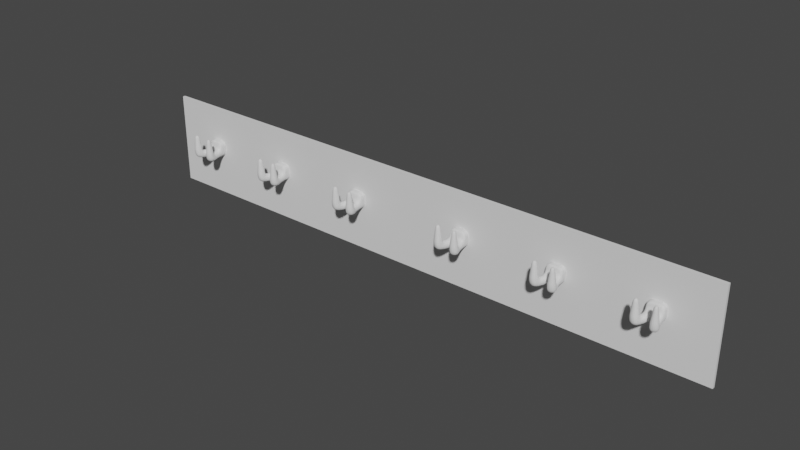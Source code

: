 # Source: hanger_board.blend  (saved by Blender 2.82.7; exported with 4.5.12 LTS)
import bpy
from mathutils import Matrix  # noqa: F401  (used for matrix-valued properties, if any)

bpy.ops.wm.read_factory_settings(use_empty=True)
scene = bpy.context.scene
scene.name = 'Scene'

# ---- world
world_world = bpy.data.worlds.new('World'); scene.world = world_world
world_world.use_nodes = True; world_world.node_tree.nodes.clear()
_N = world_world.node_tree.nodes; _L = world_world.node_tree.links
n0 = _N.new('ShaderNodeOutputWorld'); n0.name = 'World Output'; n0.location = (300, 300)
n1 = _N.new('ShaderNodeBackground'); n1.name = 'Background'; n1.location = (10, 300)
n1.inputs[0].default_value = (0.05088, 0.05088, 0.05088, 1.0)
_L.new(n1.outputs[0], n0.inputs[0])
n0.is_active_output = True
world_world.color = (0.05088, 0.05088, 0.05088)
world_world.use_sun_shadow = False
world_world.sun_shadow_jitter_overblur = 0.0

# ---- meshes
me_plane = bpy.data.meshes.new('Plane')
me_plane.from_pydata([(-0.75, -0.07979, -3.069e-09), (0.75, -0.07979, -3.069e-09), (-0.75, 0.15, 0.0), (0.75, 0.15, 0.0), (-0.75, -0.07979, 0.007156), (0.75, -0.07979, 0.007156), (-0.75, 0.15, 0.007156), (0.75, 0.15, 0.007156)], [], [(0, 2, 3, 1), (4, 5, 7, 6), (3, 2, 6, 7), (0, 1, 5, 4), (1, 3, 7, 5), (2, 0, 4, 6)])
_uv = me_plane.uv_layers.new(name='UVMap')
_uv.uv.foreach_set('vector', [0.0, 0.0, 0.0, 1.0, 1.0, 1.0, 1.0, 0.0, 0.0, 0.0, 1.0, 0.0, 1.0, 1.0, 0.0, 1.0, 1.0, 1.0, 0.0, 1.0, 0.0, 1.0, 1.0, 1.0, 0.0, 0.0, 1.0, 0.0, 1.0, 0.0, 0.0, 0.0, 1.0, 0.0, 1.0, 1.0, 1.0, 1.0, 1.0, 0.0, 0.0, 1.0, 0.0, 0.0, 0.0, 0.0, 0.0, 1.0])
me_plane.use_remesh_fix_poles = True
me_plane.use_remesh_preserve_attributes = False
me_plane.use_mirror_vertex_groups = False
me_plane.update()
me_cube_002 = bpy.data.meshes.new('Cube.002')
me_cube_002.from_pydata([(0.015, -0.015, -0.015), (0.015, -0.015, 0.015), (0.015, -0.0002016, -0.015), (0.015, -0.0002016, 0.015), (0.0, -0.0002016, -0.015), (0.0, -0.0002016, 0.015), (0.0, -0.015, -0.015), (0.0, -0.015, 0.015), (0.015, -0.0002016, 0.0), (0.015, -0.015, 0.0), (0.0, -0.015, 0.0), (0.0, -0.0002016, 0.0), (0.02085, -0.03286, -0.015), (0.00639, -0.03684, -0.015), (0.02085, -0.03286, 0.0), (0.00639, -0.03684, 0.0), (0.0244, -0.04576, -0.01192), (0.009939, -0.04974, -0.01192), (0.025, -0.04794, 0.0008217), (0.01054, -0.05192, 0.0008217), (0.01808, -0.03862, 0.03193), (0.01171, -0.04037, 0.03193), (0.0201, -0.04595, 0.03193), (0.01373, -0.0477, 0.03193), (0.015, -0.009122, -0.015), (0.015, -0.009122, 0.015), (0.0, -0.009122, 0.015), (0.0, -0.009122, -0.015), (0.015, -0.009122, 0.0), (0.015, -0.002026, -0.015), (0.015, -0.002026, 0.015), (0.0, -0.002026, 0.015), (0.0, -0.002026, -0.015), (0.015, -0.002026, 0.0), (0.01787, -0.02805, 0.0), (0.01787, -0.02805, -0.015), (0.002873, -0.02805, -0.015), (0.002873, -0.02805, 0.0), (0.007166, -0.03731, 0.00578), (0.02043, -0.03366, 0.00578), (0.01104, -0.05139, 0.006402), (0.0243, -0.04774, 0.006402), (0.009761, -0.03901, 0.02072), (0.0126, -0.04932, 0.02093), (0.01907, -0.03645, 0.02072), (0.0219, -0.04676, 0.02093)], [], [(11, 5, 3, 8), (28, 25, 1, 9), (27, 24, 0, 6), (25, 26, 7, 1), (9, 1, 7, 10), (35, 34, 14, 12), (24, 28, 9, 0), (4, 11, 8, 2), (44, 42, 21, 20), (37, 36, 13, 15), (34, 37, 15, 14), (36, 35, 12, 13), (16, 18, 19, 17), (13, 12, 16, 17), (15, 13, 17, 19), (12, 14, 18, 16), (20, 21, 23, 22), (42, 43, 23, 21), (45, 44, 20, 22), (43, 45, 22, 23), (29, 33, 28, 24), (30, 31, 26, 25), (32, 29, 24, 27), (33, 30, 25, 28), (8, 3, 30, 33), (4, 2, 29, 32), (3, 5, 31, 30), (2, 8, 33, 29), (6, 0, 35, 36), (9, 10, 37, 34), (10, 6, 36, 37), (0, 9, 34, 35), (19, 18, 41, 40), (18, 14, 39, 41), (15, 19, 40, 38), (14, 15, 38, 39), (40, 41, 45, 43), (41, 39, 44, 45), (38, 40, 43, 42), (39, 38, 42, 44)])
_uv = me_cube_002.uv_layers.new(name='UVMap')
_uv.uv.foreach_set('vector', [0.5, 0.375, 0.625, 0.375, 0.625, 0.5, 0.5, 0.5, 0.5, 0.701, 0.625, 0.701, 0.625, 0.75, 0.5, 0.75, 0.25, 0.701, 0.375, 0.701, 0.375, 0.75, 0.25, 0.75, 0.625, 0.701, 0.75, 0.701, 0.75, 0.75, 0.625, 0.75, 0.5, 0.75, 0.625, 0.75, 0.625, 0.875, 0.5, 0.875, 0.375, 0.75, 0.5, 0.75, 0.5, 0.75, 0.375, 0.75, 0.375, 0.701, 0.5, 0.701, 0.5, 0.75, 0.375, 0.75, 0.375, 0.375, 0.5, 0.375, 0.5, 0.5, 0.375, 0.5, 0.5, 0.75, 0.5, 0.875, 0.5, 0.875, 0.5, 0.75, 0.5, 0.875, 0.375, 0.875, 0.375, 0.875, 0.5, 0.875, 0.5, 0.75, 0.5, 0.875, 0.5, 0.875, 0.5, 0.75, 0.25, 0.75, 0.375, 0.75, 0.375, 0.75, 0.25, 0.75, 0.375, 0.75, 0.5, 0.75, 0.5, 0.875, 0.375, 0.875, 0.25, 0.75, 0.375, 0.75, 0.375, 0.75, 0.25, 0.75, 0.5, 0.875, 0.375, 0.875, 0.375, 0.875, 0.5, 0.875, 0.375, 0.75, 0.5, 0.75, 0.5, 0.75, 0.375, 0.75, 0.5, 0.75, 0.5, 0.875, 0.5, 0.875, 0.5, 0.75, 0.5, 0.875, 0.5, 0.875, 0.5, 0.875, 0.5, 0.875, 0.5, 0.75, 0.5, 0.75, 0.5, 0.75, 0.5, 0.75, 0.5, 0.875, 0.5, 0.75, 0.5, 0.75, 0.5, 0.875, 0.375, 0.5411, 0.5, 0.5411, 0.5, 0.701, 0.375, 0.701, 0.625, 0.5411, 0.75, 0.5411, 0.75, 0.701, 0.625, 0.701, 0.25, 0.5411, 0.375, 0.5411, 0.375, 0.701, 0.25, 0.701, 0.5, 0.5411, 0.625, 0.5411, 0.625, 0.701, 0.5, 0.701, 0.5, 0.5, 0.625, 0.5, 0.625, 0.5411, 0.5, 0.5411, 0.25, 0.5, 0.375, 0.5, 0.375, 0.5411, 0.25, 0.5411, 0.625, 0.5, 0.75, 0.5, 0.75, 0.5411, 0.625, 0.5411, 0.375, 0.5, 0.5, 0.5, 0.5, 0.5411, 0.375, 0.5411, 0.25, 0.75, 0.375, 0.75, 0.375, 0.75, 0.25, 0.75, 0.5, 0.75, 0.5, 0.875, 0.5, 0.875, 0.5, 0.75, 0.5, 0.875, 0.375, 0.875, 0.375, 0.875, 0.5, 0.875, 0.375, 0.75, 0.5, 0.75, 0.5, 0.75, 0.375, 0.75, 0.5, 0.875, 0.5, 0.75, 0.5, 0.75, 0.5, 0.875, 0.5, 0.75, 0.5, 0.75, 0.5, 0.75, 0.5, 0.75, 0.5, 0.875, 0.5, 0.875, 0.5, 0.875, 0.5, 0.875, 0.5, 0.75, 0.5, 0.875, 0.5, 0.875, 0.5, 0.75, 0.5, 0.875, 0.5, 0.75, 0.5, 0.75, 0.5, 0.875, 0.5, 0.75, 0.5, 0.75, 0.5, 0.75, 0.5, 0.75, 0.5, 0.875, 0.5, 0.875, 0.5, 0.875, 0.5, 0.875, 0.5, 0.75, 0.5, 0.875, 0.5, 0.875, 0.5, 0.75])
me_cube_002.use_remesh_fix_poles = True
me_cube_002.use_remesh_preserve_attributes = False
me_cube_002.use_mirror_vertex_groups = False
me_cube_002.update()
me_cube_005 = bpy.data.meshes.new('Cube.005')
me_cube_005.from_pydata([(0.015, -0.015, -0.015), (0.015, -0.015, 0.015), (0.015, -0.0002016, -0.015), (0.015, -0.0002016, 0.015), (0.0, -0.0002016, -0.015), (0.0, -0.0002016, 0.015), (0.0, -0.015, -0.015), (0.0, -0.015, 0.015), (0.015, -0.0002016, 0.0), (0.015, -0.015, 0.0), (0.0, -0.015, 0.0), (0.0, -0.0002016, 0.0), (0.02085, -0.03286, -0.015), (0.00639, -0.03684, -0.015), (0.02085, -0.03286, 0.0), (0.00639, -0.03684, 0.0), (0.0244, -0.04576, -0.01192), (0.009939, -0.04974, -0.01192), (0.025, -0.04794, 0.0008217), (0.01054, -0.05192, 0.0008217), (0.01808, -0.03862, 0.03193), (0.01171, -0.04037, 0.03193), (0.0201, -0.04595, 0.03193), (0.01373, -0.0477, 0.03193), (0.015, -0.009122, -0.015), (0.015, -0.009122, 0.015), (0.0, -0.009122, 0.015), (0.0, -0.009122, -0.015), (0.015, -0.009122, 0.0), (0.015, -0.002026, -0.015), (0.015, -0.002026, 0.015), (0.0, -0.002026, 0.015), (0.0, -0.002026, -0.015), (0.015, -0.002026, 0.0), (0.01787, -0.02805, 0.0), (0.01787, -0.02805, -0.015), (0.002873, -0.02805, -0.015), (0.002873, -0.02805, 0.0), (0.007166, -0.03731, 0.00578), (0.02043, -0.03366, 0.00578), (0.01104, -0.05139, 0.006402), (0.0243, -0.04774, 0.006402), (0.009761, -0.03901, 0.02072), (0.0126, -0.04932, 0.02093), (0.01907, -0.03645, 0.02072), (0.0219, -0.04676, 0.02093)], [], [(11, 5, 3, 8), (28, 25, 1, 9), (27, 24, 0, 6), (25, 26, 7, 1), (9, 1, 7, 10), (35, 34, 14, 12), (24, 28, 9, 0), (4, 11, 8, 2), (44, 42, 21, 20), (37, 36, 13, 15), (34, 37, 15, 14), (36, 35, 12, 13), (16, 18, 19, 17), (13, 12, 16, 17), (15, 13, 17, 19), (12, 14, 18, 16), (20, 21, 23, 22), (42, 43, 23, 21), (45, 44, 20, 22), (43, 45, 22, 23), (29, 33, 28, 24), (30, 31, 26, 25), (32, 29, 24, 27), (33, 30, 25, 28), (8, 3, 30, 33), (4, 2, 29, 32), (3, 5, 31, 30), (2, 8, 33, 29), (6, 0, 35, 36), (9, 10, 37, 34), (10, 6, 36, 37), (0, 9, 34, 35), (19, 18, 41, 40), (18, 14, 39, 41), (15, 19, 40, 38), (14, 15, 38, 39), (40, 41, 45, 43), (41, 39, 44, 45), (38, 40, 43, 42), (39, 38, 42, 44)])
_uv = me_cube_005.uv_layers.new(name='UVMap')
_uv.uv.foreach_set('vector', [0.5, 0.375, 0.625, 0.375, 0.625, 0.5, 0.5, 0.5, 0.5, 0.701, 0.625, 0.701, 0.625, 0.75, 0.5, 0.75, 0.25, 0.701, 0.375, 0.701, 0.375, 0.75, 0.25, 0.75, 0.625, 0.701, 0.75, 0.701, 0.75, 0.75, 0.625, 0.75, 0.5, 0.75, 0.625, 0.75, 0.625, 0.875, 0.5, 0.875, 0.375, 0.75, 0.5, 0.75, 0.5, 0.75, 0.375, 0.75, 0.375, 0.701, 0.5, 0.701, 0.5, 0.75, 0.375, 0.75, 0.375, 0.375, 0.5, 0.375, 0.5, 0.5, 0.375, 0.5, 0.5, 0.75, 0.5, 0.875, 0.5, 0.875, 0.5, 0.75, 0.5, 0.875, 0.375, 0.875, 0.375, 0.875, 0.5, 0.875, 0.5, 0.75, 0.5, 0.875, 0.5, 0.875, 0.5, 0.75, 0.25, 0.75, 0.375, 0.75, 0.375, 0.75, 0.25, 0.75, 0.375, 0.75, 0.5, 0.75, 0.5, 0.875, 0.375, 0.875, 0.25, 0.75, 0.375, 0.75, 0.375, 0.75, 0.25, 0.75, 0.5, 0.875, 0.375, 0.875, 0.375, 0.875, 0.5, 0.875, 0.375, 0.75, 0.5, 0.75, 0.5, 0.75, 0.375, 0.75, 0.5, 0.75, 0.5, 0.875, 0.5, 0.875, 0.5, 0.75, 0.5, 0.875, 0.5, 0.875, 0.5, 0.875, 0.5, 0.875, 0.5, 0.75, 0.5, 0.75, 0.5, 0.75, 0.5, 0.75, 0.5, 0.875, 0.5, 0.75, 0.5, 0.75, 0.5, 0.875, 0.375, 0.5411, 0.5, 0.5411, 0.5, 0.701, 0.375, 0.701, 0.625, 0.5411, 0.75, 0.5411, 0.75, 0.701, 0.625, 0.701, 0.25, 0.5411, 0.375, 0.5411, 0.375, 0.701, 0.25, 0.701, 0.5, 0.5411, 0.625, 0.5411, 0.625, 0.701, 0.5, 0.701, 0.5, 0.5, 0.625, 0.5, 0.625, 0.5411, 0.5, 0.5411, 0.25, 0.5, 0.375, 0.5, 0.375, 0.5411, 0.25, 0.5411, 0.625, 0.5, 0.75, 0.5, 0.75, 0.5411, 0.625, 0.5411, 0.375, 0.5, 0.5, 0.5, 0.5, 0.5411, 0.375, 0.5411, 0.25, 0.75, 0.375, 0.75, 0.375, 0.75, 0.25, 0.75, 0.5, 0.75, 0.5, 0.875, 0.5, 0.875, 0.5, 0.75, 0.5, 0.875, 0.375, 0.875, 0.375, 0.875, 0.5, 0.875, 0.375, 0.75, 0.5, 0.75, 0.5, 0.75, 0.375, 0.75, 0.5, 0.875, 0.5, 0.75, 0.5, 0.75, 0.5, 0.875, 0.5, 0.75, 0.5, 0.75, 0.5, 0.75, 0.5, 0.75, 0.5, 0.875, 0.5, 0.875, 0.5, 0.875, 0.5, 0.875, 0.5, 0.75, 0.5, 0.875, 0.5, 0.875, 0.5, 0.75, 0.5, 0.875, 0.5, 0.75, 0.5, 0.75, 0.5, 0.875, 0.5, 0.75, 0.5, 0.75, 0.5, 0.75, 0.5, 0.75, 0.5, 0.875, 0.5, 0.875, 0.5, 0.875, 0.5, 0.875, 0.5, 0.75, 0.5, 0.875, 0.5, 0.875, 0.5, 0.75])
me_cube_005.use_remesh_fix_poles = True
me_cube_005.use_remesh_preserve_attributes = False
me_cube_005.use_mirror_vertex_groups = False
me_cube_005.update()
me_cube_006 = bpy.data.meshes.new('Cube.006')
me_cube_006.from_pydata([(0.015, -0.015, -0.015), (0.015, -0.015, 0.015), (0.015, -0.0002016, -0.015), (0.015, -0.0002016, 0.015), (0.0, -0.0002016, -0.015), (0.0, -0.0002016, 0.015), (0.0, -0.015, -0.015), (0.0, -0.015, 0.015), (0.015, -0.0002016, 0.0), (0.015, -0.015, 0.0), (0.0, -0.015, 0.0), (0.0, -0.0002016, 0.0), (0.02085, -0.03286, -0.015), (0.00639, -0.03684, -0.015), (0.02085, -0.03286, 0.0), (0.00639, -0.03684, 0.0), (0.0244, -0.04576, -0.01192), (0.009939, -0.04974, -0.01192), (0.025, -0.04794, 0.0008217), (0.01054, -0.05192, 0.0008217), (0.01808, -0.03862, 0.03193), (0.01171, -0.04037, 0.03193), (0.0201, -0.04595, 0.03193), (0.01373, -0.0477, 0.03193), (0.015, -0.009122, -0.015), (0.015, -0.009122, 0.015), (0.0, -0.009122, 0.015), (0.0, -0.009122, -0.015), (0.015, -0.009122, 0.0), (0.015, -0.002026, -0.015), (0.015, -0.002026, 0.015), (0.0, -0.002026, 0.015), (0.0, -0.002026, -0.015), (0.015, -0.002026, 0.0), (0.01787, -0.02805, 0.0), (0.01787, -0.02805, -0.015), (0.002873, -0.02805, -0.015), (0.002873, -0.02805, 0.0), (0.007166, -0.03731, 0.00578), (0.02043, -0.03366, 0.00578), (0.01104, -0.05139, 0.006402), (0.0243, -0.04774, 0.006402), (0.009761, -0.03901, 0.02072), (0.0126, -0.04932, 0.02093), (0.01907, -0.03645, 0.02072), (0.0219, -0.04676, 0.02093)], [], [(11, 5, 3, 8), (28, 25, 1, 9), (27, 24, 0, 6), (25, 26, 7, 1), (9, 1, 7, 10), (35, 34, 14, 12), (24, 28, 9, 0), (4, 11, 8, 2), (44, 42, 21, 20), (37, 36, 13, 15), (34, 37, 15, 14), (36, 35, 12, 13), (16, 18, 19, 17), (13, 12, 16, 17), (15, 13, 17, 19), (12, 14, 18, 16), (20, 21, 23, 22), (42, 43, 23, 21), (45, 44, 20, 22), (43, 45, 22, 23), (29, 33, 28, 24), (30, 31, 26, 25), (32, 29, 24, 27), (33, 30, 25, 28), (8, 3, 30, 33), (4, 2, 29, 32), (3, 5, 31, 30), (2, 8, 33, 29), (6, 0, 35, 36), (9, 10, 37, 34), (10, 6, 36, 37), (0, 9, 34, 35), (19, 18, 41, 40), (18, 14, 39, 41), (15, 19, 40, 38), (14, 15, 38, 39), (40, 41, 45, 43), (41, 39, 44, 45), (38, 40, 43, 42), (39, 38, 42, 44)])
_uv = me_cube_006.uv_layers.new(name='UVMap')
_uv.uv.foreach_set('vector', [0.5, 0.375, 0.625, 0.375, 0.625, 0.5, 0.5, 0.5, 0.5, 0.701, 0.625, 0.701, 0.625, 0.75, 0.5, 0.75, 0.25, 0.701, 0.375, 0.701, 0.375, 0.75, 0.25, 0.75, 0.625, 0.701, 0.75, 0.701, 0.75, 0.75, 0.625, 0.75, 0.5, 0.75, 0.625, 0.75, 0.625, 0.875, 0.5, 0.875, 0.375, 0.75, 0.5, 0.75, 0.5, 0.75, 0.375, 0.75, 0.375, 0.701, 0.5, 0.701, 0.5, 0.75, 0.375, 0.75, 0.375, 0.375, 0.5, 0.375, 0.5, 0.5, 0.375, 0.5, 0.5, 0.75, 0.5, 0.875, 0.5, 0.875, 0.5, 0.75, 0.5, 0.875, 0.375, 0.875, 0.375, 0.875, 0.5, 0.875, 0.5, 0.75, 0.5, 0.875, 0.5, 0.875, 0.5, 0.75, 0.25, 0.75, 0.375, 0.75, 0.375, 0.75, 0.25, 0.75, 0.375, 0.75, 0.5, 0.75, 0.5, 0.875, 0.375, 0.875, 0.25, 0.75, 0.375, 0.75, 0.375, 0.75, 0.25, 0.75, 0.5, 0.875, 0.375, 0.875, 0.375, 0.875, 0.5, 0.875, 0.375, 0.75, 0.5, 0.75, 0.5, 0.75, 0.375, 0.75, 0.5, 0.75, 0.5, 0.875, 0.5, 0.875, 0.5, 0.75, 0.5, 0.875, 0.5, 0.875, 0.5, 0.875, 0.5, 0.875, 0.5, 0.75, 0.5, 0.75, 0.5, 0.75, 0.5, 0.75, 0.5, 0.875, 0.5, 0.75, 0.5, 0.75, 0.5, 0.875, 0.375, 0.5411, 0.5, 0.5411, 0.5, 0.701, 0.375, 0.701, 0.625, 0.5411, 0.75, 0.5411, 0.75, 0.701, 0.625, 0.701, 0.25, 0.5411, 0.375, 0.5411, 0.375, 0.701, 0.25, 0.701, 0.5, 0.5411, 0.625, 0.5411, 0.625, 0.701, 0.5, 0.701, 0.5, 0.5, 0.625, 0.5, 0.625, 0.5411, 0.5, 0.5411, 0.25, 0.5, 0.375, 0.5, 0.375, 0.5411, 0.25, 0.5411, 0.625, 0.5, 0.75, 0.5, 0.75, 0.5411, 0.625, 0.5411, 0.375, 0.5, 0.5, 0.5, 0.5, 0.5411, 0.375, 0.5411, 0.25, 0.75, 0.375, 0.75, 0.375, 0.75, 0.25, 0.75, 0.5, 0.75, 0.5, 0.875, 0.5, 0.875, 0.5, 0.75, 0.5, 0.875, 0.375, 0.875, 0.375, 0.875, 0.5, 0.875, 0.375, 0.75, 0.5, 0.75, 0.5, 0.75, 0.375, 0.75, 0.5, 0.875, 0.5, 0.75, 0.5, 0.75, 0.5, 0.875, 0.5, 0.75, 0.5, 0.75, 0.5, 0.75, 0.5, 0.75, 0.5, 0.875, 0.5, 0.875, 0.5, 0.875, 0.5, 0.875, 0.5, 0.75, 0.5, 0.875, 0.5, 0.875, 0.5, 0.75, 0.5, 0.875, 0.5, 0.75, 0.5, 0.75, 0.5, 0.875, 0.5, 0.75, 0.5, 0.75, 0.5, 0.75, 0.5, 0.75, 0.5, 0.875, 0.5, 0.875, 0.5, 0.875, 0.5, 0.875, 0.5, 0.75, 0.5, 0.875, 0.5, 0.875, 0.5, 0.75])
me_cube_006.use_remesh_fix_poles = True
me_cube_006.use_remesh_preserve_attributes = False
me_cube_006.use_mirror_vertex_groups = False
me_cube_006.update()

# ---- objects
ob_board = bpy.data.objects.new('Board', me_plane)
ob_hanger = bpy.data.objects.new('hanger', me_cube_002)
ob_hanger_001 = bpy.data.objects.new('hanger.001', me_cube_005)
ob_hanger_002 = bpy.data.objects.new('hanger.002', me_cube_006)

# ---- transforms, parenting, visibility, modifiers, constraints
ob_board.location = (0.0, 0.0, 0.0)
ob_board.rotation_euler = (1.571, 2.22e-16, 2.22e-16)
ob_board.lineart.crease_threshold = 0.0
ob_hanger.parent = ob_board
ob_hanger.matrix_parent_inverse = Matrix(((1.0, 2.22e-16, -2.22e-16, -0.0), (2.22e-16, -4.371e-08, 1.0, -0.0), (2.22e-16, -1.0, -4.371e-08, 0.0), (-0.0, 0.0, -0.0, 1.0)))
ob_hanger.location = (-0.1481, -0.003213, 0.04558)
ob_hanger.scale = (1.351, 1.351, 1.351)
ob_hanger.lineart.crease_threshold = 0.0
_m = ob_hanger.modifiers.new('Mirror', 'MIRROR')
_m = ob_hanger.modifiers.new('Subdivision', 'SUBSURF')
_m.uv_smooth = 'PRESERVE_CORNERS'
_m.show_only_control_edges = False
_m = ob_hanger.modifiers.new('Mirror.001', 'MIRROR')
_m.mirror_object = ob_board
ob_hanger_001.parent = ob_board
ob_hanger_001.matrix_parent_inverse = Matrix(((1.0, 2.22e-16, -2.22e-16, -0.0), (2.22e-16, -4.371e-08, 1.0, -0.0), (2.22e-16, -1.0, -4.371e-08, 0.0), (-0.0, 0.0, -0.0, 1.0)))
ob_hanger_001.location = (-0.3923, -0.003213, 0.04558)
ob_hanger_001.scale = (1.351, 1.351, 1.351)
ob_hanger_001.lineart.crease_threshold = 0.0
_m = ob_hanger_001.modifiers.new('Mirror', 'MIRROR')
_m = ob_hanger_001.modifiers.new('Subdivision', 'SUBSURF')
_m.uv_smooth = 'PRESERVE_CORNERS'
_m.show_only_control_edges = False
_m = ob_hanger_001.modifiers.new('Mirror.001', 'MIRROR')
_m.mirror_object = ob_board
ob_hanger_002.parent = ob_board
ob_hanger_002.matrix_parent_inverse = Matrix(((1.0, 2.22e-16, -2.22e-16, -0.0), (2.22e-16, -4.371e-08, 1.0, -0.0), (2.22e-16, -1.0, -4.371e-08, 0.0), (-0.0, 0.0, -0.0, 1.0)))
ob_hanger_002.location = (-0.6197, -0.003213, 0.04558)
ob_hanger_002.scale = (1.351, 1.351, 1.351)
ob_hanger_002.lineart.crease_threshold = 0.0
_m = ob_hanger_002.modifiers.new('Mirror', 'MIRROR')
_m = ob_hanger_002.modifiers.new('Subdivision', 'SUBSURF')
_m.uv_smooth = 'PRESERVE_CORNERS'
_m.show_only_control_edges = False
_m = ob_hanger_002.modifiers.new('Mirror.001', 'MIRROR')
_m.mirror_object = ob_board

# ---- collection membership
scene.collection.objects.link(ob_board)
scene.collection.objects.link(ob_hanger)
scene.collection.objects.link(ob_hanger_001)
scene.collection.objects.link(ob_hanger_002)

# ---- scene / render settings (as saved in the file)
scene.frame_start = 1; scene.frame_end = 250; scene.frame_set(1)
scene.render.engine = 'BLENDER_EEVEE_NEXT'
scene.cycles.use_denoising = False
scene.cycles.samples = 128
scene.cycles.sampling_pattern = 'TABULATED_SOBOL'
scene.cycles.use_adaptive_sampling = False
scene.cycles.use_light_tree = False
scene.view_settings.view_transform = 'Filmic'
bpy.context.view_layer.update()

# ---- added for rendering (the .blend has no active camera and no usable light): camera, sun
cam_auto = bpy.data.cameras.new('AutoCamera')
cam_auto.lens = 50.0
cam_auto.sensor_width = 36.0
cam_auto.clip_end = 1000.0
ob_auto_camera = bpy.data.objects.new('AutoCamera', cam_auto)
scene.collection.objects.link(ob_auto_camera)
ob_auto_camera.location = (1.4055, -1.72135, 1.15951)
ob_auto_camera.rotation_euler = (1.09748, -7.21219e-08, 0.694738)
scene.camera = ob_auto_camera
light_auto_sun = bpy.data.lights.new('AutoSun', 'SUN')
light_auto_sun.energy = 3.0
light_auto_sun.angle = 0.0523599
ob_auto_sun = bpy.data.objects.new('AutoSun', light_auto_sun)
scene.collection.objects.link(ob_auto_sun)
ob_auto_sun.rotation_euler = (0.872665, 0.174533, 0.523599)
bpy.context.view_layer.update()
